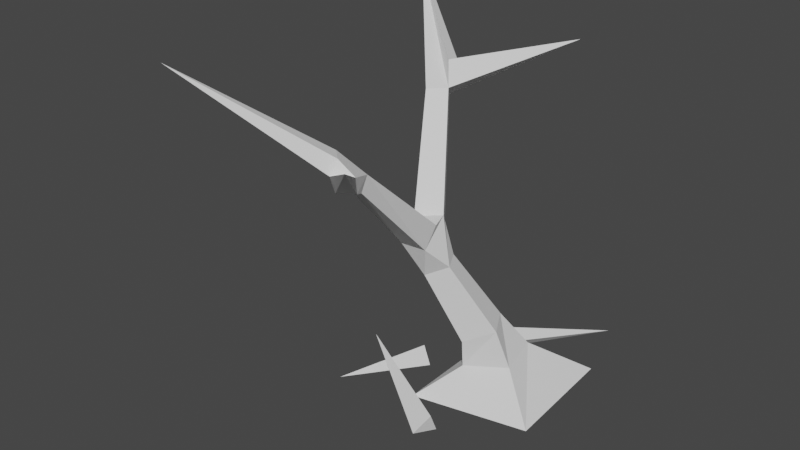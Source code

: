 # Source: DryTree0.blend  (saved by Blender 2.80.74; exported with 4.5.12 LTS)
import bpy
from mathutils import Matrix  # noqa: F401  (used for matrix-valued properties, if any)

bpy.ops.wm.read_factory_settings(use_empty=True)
scene = bpy.context.scene
scene.name = 'Scene'

# ---- collections
col_collection = bpy.data.collections.new('Collection'); scene.collection.children.link(col_collection)

# ---- world
world_world = bpy.data.worlds.new('World'); scene.world = world_world
world_world.use_nodes = True; world_world.node_tree.nodes.clear()
_N = world_world.node_tree.nodes; _L = world_world.node_tree.links
n0 = _N.new('ShaderNodeOutputWorld'); n0.name = 'World Output'; n0.location = (300, 300)
n1 = _N.new('ShaderNodeBackground'); n1.name = 'Background'; n1.location = (10, 300)
n1.inputs[0].default_value = (0.05088, 0.05088, 0.05088, 1.0)
_L.new(n1.outputs[0], n0.inputs[0])
n0.is_active_output = True
world_world.color = (0.05088, 0.05088, 0.05088)
world_world.use_sun_shadow = False
world_world.sun_shadow_jitter_overblur = 0.0

# ---- meshes
me_plane = bpy.data.meshes.new('Plane')
me_plane.from_pydata([(-0.2739, -0.3547, 0.0), (-0.215, 0.1783, 0.0), (0.2542, 0.3751, 0.0), (0.2864, -0.2385, 0.0), (-1.016, 0.6165, 1.745), (0.1734, -1.267, 1.594), (-0.659, -1.321, 1.807), (-0.375, -0.2023, 0.8409), (-0.2732, -0.1349, 0.8409), (-0.2191, -0.2164, 0.914), (-0.3179, -0.2986, 0.9103), (-0.1359, -0.8692, 1.279), (-0.2062, -0.9148, 1.279), (-0.2137, -0.9354, 1.355), (-0.1232, -0.8887, 1.36), (-0.4711, 0.1404, 1.315), (-0.5511, 0.08741, 1.315), (-0.1849, -0.3864, 0.8196), (-0.3064, -0.3984, 0.8196), (-0.1933, -0.3012, 0.9067), (-0.3068, -0.3947, 0.9871), (-0.1639, -0.8121, 1.255), (-0.2425, -0.8121, 1.263), (-0.2472, -0.7652, 1.311), (-0.1803, -0.7586, 1.311), (-0.2348, -0.3254, 0.6538), (-0.2943, -0.2187, 0.6538), (-0.1975, -0.1647, 0.7051), (-0.138, -0.2714, 0.7051), (-0.2947, -0.8787, 1.351), (-0.2618, -0.844, 1.42), (-0.201, -0.9017, 1.42), (-0.5062, 0.0118, 1.37), (-0.4286, 0.07636, 1.373), (-0.4409, 0.1956, 1.406), (-0.4937, 0.1598, 1.471), (0.02479, 0.4271, 1.606), (-0.09487, -0.2209, 0.3069), (-0.1775, -0.07275, 0.3069), (-0.04308, 0.00222, 0.3782), (0.03954, -0.1459, 0.3782), (-0.1374, 0.01553, 0.1623), (0.05215, 0.1056, 0.2028), (0.1068, -0.1266, 0.2028), (-0.1048, -0.1972, 0.1623), (-0.6203, -0.2171, 0.1332), (-0.09166, -0.407, -0.07477), (-0.4573, -0.03978, 0.04721), (-0.139, -0.518, -0.05806), (-0.3979, -0.06767, -0.03113), (-0.0825, -0.4614, 0.0338), (-0.4962, -0.04457, -0.04713), (-0.575, -0.5279, 0.06523), (-0.2439, 0.386, 0.03179), (-0.2169, 0.3722, -0.06575), (-0.1836, 0.3076, 0.006036), (0.1876, 0.6415, 0.06211)], [], [(17, 28, 9, 19), (24, 23, 30), (14, 31, 13), (33, 32, 10, 9), (14, 13, 5), (30, 23, 22, 29), (26, 7, 8, 27), (28, 27, 8, 9), (24, 30, 31, 14), (18, 10, 7), (10, 19, 9), (26, 25, 18, 7), (22, 12, 13, 29), (25, 28, 17, 18), (24, 14, 11, 21), (22, 21, 11, 12), (22, 23, 20, 10, 18), (15, 16, 4, 34), (33, 15, 36), (7, 10, 32, 16), (23, 24, 19, 10, 20), (11, 14, 5), (5, 12, 11), (16, 32, 4), (24, 21, 17, 19), (18, 17, 21, 22), (39, 38, 26, 27), (40, 39, 27, 28), (37, 40, 28, 25), (38, 37, 25, 26), (31, 6, 13), (5, 13, 12), (4, 32, 33, 35), (31, 30, 6), (9, 8, 15, 33), (30, 29, 6), (8, 7, 16, 15), (13, 6, 29), (35, 34, 4), (34, 35, 36), (15, 34, 36), (35, 33, 36), (41, 44, 37, 38), (44, 43, 40, 37), (43, 42, 39, 40), (42, 41, 38, 39), (0, 3, 43, 44), (42, 43, 3, 2), (41, 1, 0, 44), (2, 1, 41, 42), (53, 56, 54), (46, 45, 50), (47, 52, 49), (54, 56, 55), (48, 45, 46), (49, 52, 51), (50, 45, 48), (50, 48, 46), (51, 52, 47), (47, 49, 51), (55, 56, 53), (53, 54, 55)])
_uv = me_plane.uv_layers.new(name='UVMap')
_uv.uv.foreach_set('vector', [0.3466, 0.848, 0.3466, 0.8481, 0.3466, 0.8479, 0.3466, 0.8479, 0.3466, 0.8479, 0.3466, 0.8479, 0.3466, 0.8479, 0.3466, 0.8479, 0.3466, 0.8479, 0.3466, 0.8479, 0.3466, 0.8461, 0.3466, 0.8465, 0.3466, 0.8479, 0.3466, 0.8479, 0.3466, 0.8479, 0.3466, 0.8479, 0.3466, 0.8479, 0.3466, 0.8479, 0.3466, 0.8479, 0.3466, 0.8479, 0.3466, 0.8479, 0.3466, 0.8481, 0.3466, 0.8479, 0.3466, 0.8479, 0.3466, 0.8481, 0.3466, 0.8481, 0.3466, 0.8481, 0.3466, 0.8479, 0.3466, 0.8479, 0.3466, 0.8479, 0.3466, 0.8479, 0.3466, 0.8479, 0.3466, 0.8479, 0.3466, 0.848, 0.3466, 0.8479, 0.3466, 0.8479, 0.3466, 0.8479, 0.3466, 0.8479, 0.3466, 0.8479, 0.3466, 0.8481, 0.3466, 0.8481, 0.3466, 0.848, 0.3466, 0.8479, 0.3466, 0.8479, 0.3466, 0.8479, 0.3466, 0.8479, 0.3466, 0.8479, 0.3466, 0.8481, 0.3466, 0.8481, 0.3466, 0.848, 0.3466, 0.848, 0.3466, 0.8479, 0.3466, 0.8479, 0.3466, 0.8479, 0.3466, 0.8479, 0.3466, 0.8479, 0.3466, 0.8479, 0.3466, 0.8479, 0.3466, 0.8479, 0.3466, 0.8479, 0.3466, 0.8479, 0.3466, 0.8479, 0.3466, 0.8479, 0.3466, 0.848, 0.3466, 0.8461, 0.3466, 0.8465, 0.3465, 0.8385, 0.3465, 0.8455, 0.3466, 0.8461, 0.3466, 0.8461, 0.3466, 0.8457, 0.3466, 0.8479, 0.3466, 0.8479, 0.3466, 0.8465, 0.3466, 0.8465, 0.3466, 0.8479, 0.3466, 0.8479, 0.3466, 0.8479, 0.3466, 0.8479, 0.3466, 0.8479, 0.3466, 0.8479, 0.3466, 0.8479, 0.3466, 0.8479, 0.3466, 0.8479, 0.3466, 0.8479, 0.3466, 0.8479, 0.3466, 0.8465, 0.3466, 0.8465, 0.3465, 0.8385, 0.3466, 0.8479, 0.3466, 0.8479, 0.3466, 0.848, 0.3466, 0.8479, 0.3466, 0.848, 0.3466, 0.848, 0.3466, 0.8479, 0.3466, 0.8479, 0.3466, 0.8488, 0.3466, 0.8488, 0.3466, 0.8481, 0.3466, 0.8481, 0.3466, 0.8488, 0.3466, 0.8488, 0.3466, 0.8481, 0.3466, 0.8481, 0.3466, 0.8488, 0.3466, 0.8488, 0.3466, 0.8481, 0.3466, 0.8481, 0.3466, 0.8488, 0.3466, 0.8488, 0.3466, 0.8481, 0.3466, 0.8481, 0.3466, 0.8479, 0.3466, 0.8479, 0.3466, 0.8479, 0.3466, 0.8479, 0.3466, 0.8479, 0.3466, 0.8479, 0.3465, 0.8385, 0.3466, 0.8465, 0.3466, 0.8461, 0.3466, 0.8455, 0.3466, 0.8479, 0.3466, 0.8479, 0.3466, 0.8479, 0.3466, 0.8479, 0.3466, 0.8479, 0.3466, 0.8461, 0.3466, 0.8461, 0.3466, 0.8479, 0.3466, 0.8479, 0.3466, 0.8479, 0.3466, 0.8479, 0.3466, 0.8479, 0.3466, 0.8465, 0.3466, 0.8461, 0.3466, 0.8479, 0.3466, 0.8479, 0.3466, 0.8479, 0.3466, 0.8455, 0.3465, 0.8455, 0.3465, 0.8385, 0.3465, 0.8455, 0.3466, 0.8455, 0.3466, 0.8457, 0.3466, 0.8461, 0.3465, 0.8455, 0.3466, 0.8457, 0.3466, 0.8455, 0.3466, 0.8461, 0.3466, 0.8457, 0.3466, 0.8492, 0.3466, 0.8493, 0.3466, 0.8488, 0.3466, 0.8488, 0.3466, 0.8493, 0.3466, 0.8492, 0.3466, 0.8488, 0.3466, 0.8488, 0.3466, 0.8492, 0.3466, 0.8492, 0.3466, 0.8488, 0.3466, 0.8488, 0.3466, 0.8492, 0.3466, 0.8492, 0.3466, 0.8488, 0.3466, 0.8488, 0.9697, 0.8498, 0.9696, 0.8496, 0.9696, 0.8492, 0.9697, 0.8493, 0.9696, 0.8492, 0.9696, 0.8492, 0.9696, 0.8496, 0.9697, 0.8496, 0.9697, 0.8492, 0.9697, 0.8496, 0.9697, 0.8498, 0.9697, 0.8493, 0.9697, 0.8496, 0.9697, 0.8496, 0.9697, 0.8492, 0.9696, 0.8492, 0.3513, 0.8451, 0.3513, 0.8504, 0.3466, 0.8531, 0.3559, 0.8531, 0.3513, 0.8504, 0.3513, 0.8451, 0.3513, 0.8451, 0.3513, 0.8504, 0.3466, 0.8531, 0.3466, 0.8531, 0.3513, 0.8504, 0.3559, 0.8531, 0.3466, 0.8531, 0.3513, 0.8504, 0.3559, 0.8531, 0.3466, 0.8531, 0.3513, 0.8504, 0.3559, 0.8531, 0.3513, 0.8451, 0.3513, 0.8504, 0.3466, 0.8531, 0.3401, 0.8451, 0.3355, 0.8531, 0.3448, 0.8531, 0.3559, 0.8531, 0.3513, 0.8504, 0.3513, 0.8451, 0.3401, 0.8451, 0.3355, 0.8531, 0.3448, 0.8531, 0.3559, 0.8531, 0.3513, 0.8504, 0.3513, 0.8451, 0.3401, 0.8451, 0.3355, 0.8531, 0.3448, 0.8531])
me_plane.use_remesh_preserve_volume = False
me_plane.use_remesh_preserve_attributes = False
me_plane.use_mirror_vertex_groups = False
me_plane.update()

# ---- objects
ob_plane = bpy.data.objects.new('Plane', me_plane)

# ---- transforms, parenting, visibility, modifiers, constraints
ob_plane.location = (0.0, 0.0, 0.0)
ob_plane.lineart.crease_threshold = 0.0

# ---- collection membership
col_collection.objects.link(ob_plane)

# ---- scene / render settings (as saved in the file)
scene.frame_start = 1; scene.frame_end = 250; scene.frame_set(1)
scene.render.engine = 'BLENDER_EEVEE_NEXT'
scene.cycles.use_denoising = False
scene.cycles.samples = 128
scene.cycles.sampling_pattern = 'TABULATED_SOBOL'
scene.cycles.use_adaptive_sampling = False
scene.cycles.use_light_tree = False
scene.view_settings.view_transform = 'Filmic'
bpy.context.view_layer.update()

# ---- added for rendering (the .blend has no active camera and no usable light): camera, sun
cam_auto = bpy.data.cameras.new('AutoCamera')
cam_auto.lens = 50.0
cam_auto.sensor_width = 36.0
cam_auto.clip_end = 1000.0
ob_auto_camera = bpy.data.objects.new('AutoCamera', cam_auto)
scene.collection.objects.link(ob_auto_camera)
ob_auto_camera.location = (2.4246, -3.68694, 3.09766)
ob_auto_camera.rotation_euler = (1.09748, -7.21219e-08, 0.694738)
scene.camera = ob_auto_camera
light_auto_sun = bpy.data.lights.new('AutoSun', 'SUN')
light_auto_sun.energy = 3.0
light_auto_sun.angle = 0.0523599
ob_auto_sun = bpy.data.objects.new('AutoSun', light_auto_sun)
scene.collection.objects.link(ob_auto_sun)
ob_auto_sun.rotation_euler = (0.872665, 0.174533, 0.523599)
bpy.context.view_layer.update()
